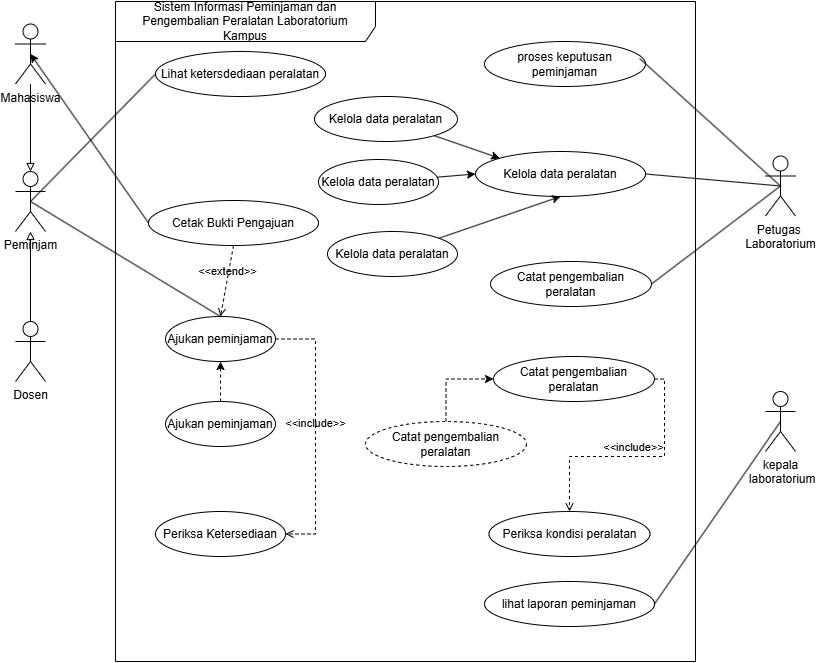

The diagram above was exported from draw.io. Its source (the exported page's mxGraphModel, read from the mxfile embedded in the PNG):
<mxGraphModel dx="1152" dy="1375" grid="1" gridSize="10" guides="1" tooltips="1" connect="1" arrows="1" fold="1" page="1" pageScale="1" pageWidth="850" pageHeight="1100" math="0" shadow="0">
  <root>
    <mxCell id="0" />
    <mxCell id="1" parent="0" />
    <mxCell id="uExl2LJy9wLlgp8drRSI-1" parent="1" style="shape=umlFrame;whiteSpace=wrap;html=1;pointerEvents=0;recursiveResize=0;container=1;collapsible=0;width=260;height=40;" value="Sistem Informasi Peminjaman dan Pengembalian Peralatan Laboratorium &lt;br/&gt;Kampus" vertex="1">
      <mxGeometry height="660" width="580" x="150" y="80" as="geometry" />
    </mxCell>
    <mxCell id="uExl2LJy9wLlgp8drRSI-5" parent="uExl2LJy9wLlgp8drRSI-1" style="ellipse;html=1;whiteSpace=wrap;" value="Lihat ketersdediaan peralatan" vertex="1">
      <mxGeometry height="45" width="170" x="40" y="50" as="geometry" />
    </mxCell>
    <mxCell id="uExl2LJy9wLlgp8drRSI-6" parent="uExl2LJy9wLlgp8drRSI-1" style="ellipse;html=1;whiteSpace=wrap;" value="Kelola data peralatan" vertex="1">
      <mxGeometry height="45" width="170" x="360" y="150" as="geometry" />
    </mxCell>
    <mxCell id="oEUoWsWKBwSxs3ky0-cO-1" parent="uExl2LJy9wLlgp8drRSI-1" style="ellipse;html=1;whiteSpace=wrap;fillColor=#FFFFFF;" value="Ajukan peminjaman" vertex="1">
      <mxGeometry height="45" width="110" x="50" y="315" as="geometry" />
    </mxCell>
    <mxCell id="oEUoWsWKBwSxs3ky0-cO-3" parent="uExl2LJy9wLlgp8drRSI-1" style="ellipse;html=1;whiteSpace=wrap;fillColor=#FFFFFF;" value="Catat pengembalian peralatan" vertex="1">
      <mxGeometry height="45" width="161" x="375" y="260" as="geometry" />
    </mxCell>
    <mxCell id="oEUoWsWKBwSxs3ky0-cO-4" parent="uExl2LJy9wLlgp8drRSI-1" style="ellipse;html=1;whiteSpace=wrap;" value="lihat laporan peminjaman" vertex="1">
      <mxGeometry height="45" width="170" x="369" y="580" as="geometry" />
    </mxCell>
    <mxCell id="oEUoWsWKBwSxs3ky0-cO-6" parent="uExl2LJy9wLlgp8drRSI-1" style="ellipse;html=1;whiteSpace=wrap;" value="proses keputusan peminjaman" vertex="1">
      <mxGeometry height="45" width="161" x="369" y="40" as="geometry" />
    </mxCell>
    <mxCell id="3O_7d9xSjWRs0wOXHb6Q-1" parent="uExl2LJy9wLlgp8drRSI-1" style="ellipse;html=1;whiteSpace=wrap;" value="Cetak Bukti Pengajuan" vertex="1">
      <mxGeometry height="45" width="170" x="33" y="199" as="geometry" />
    </mxCell>
    <mxCell id="3O_7d9xSjWRs0wOXHb6Q-13" edge="1" parent="uExl2LJy9wLlgp8drRSI-1" source="3O_7d9xSjWRs0wOXHb6Q-8" style="edgeStyle=orthogonalEdgeStyle;rounded=0;orthogonalLoop=1;jettySize=auto;html=1;dashed=1;" target="oEUoWsWKBwSxs3ky0-cO-1" value="">
      <mxGeometry relative="1" as="geometry" />
    </mxCell>
    <mxCell id="3O_7d9xSjWRs0wOXHb6Q-8" parent="uExl2LJy9wLlgp8drRSI-1" style="ellipse;html=1;whiteSpace=wrap;fillColor=#FFFFFF;" value="Ajukan peminjaman" vertex="1">
      <mxGeometry height="45" width="110" x="50" y="400" as="geometry" />
    </mxCell>
    <mxCell id="3O_7d9xSjWRs0wOXHb6Q-9" parent="uExl2LJy9wLlgp8drRSI-1" style="ellipse;html=1;whiteSpace=wrap;fillColor=#FFFFFF;" value="Periksa Ketersediaan" vertex="1">
      <mxGeometry height="45" width="130" x="40" y="510" as="geometry" />
    </mxCell>
    <mxCell id="3O_7d9xSjWRs0wOXHb6Q-16" edge="1" parent="uExl2LJy9wLlgp8drRSI-1" source="3O_7d9xSjWRs0wOXHb6Q-1" style="html=1;verticalAlign=bottom;labelBackgroundColor=none;endArrow=open;endFill=0;dashed=1;rounded=0;exitX=0.5;exitY=1;exitDx=0;exitDy=0;entryX=0.5;entryY=0;entryDx=0;entryDy=0;" target="oEUoWsWKBwSxs3ky0-cO-1" value="&amp;lt;&amp;lt;extend&amp;gt;&amp;gt;">
      <mxGeometry relative="1" width="160" as="geometry">
        <mxPoint x="160" y="280" as="sourcePoint" />
        <mxPoint x="320" y="280" as="targetPoint" />
      </mxGeometry>
    </mxCell>
    <mxCell id="3O_7d9xSjWRs0wOXHb6Q-17" edge="1" parent="uExl2LJy9wLlgp8drRSI-1" source="oEUoWsWKBwSxs3ky0-cO-1" style="html=1;verticalAlign=bottom;labelBackgroundColor=none;endArrow=open;endFill=0;dashed=1;rounded=0;exitX=1;exitY=0.5;exitDx=0;exitDy=0;entryX=1;entryY=0.5;entryDx=0;entryDy=0;edgeStyle=orthogonalEdgeStyle;" target="3O_7d9xSjWRs0wOXHb6Q-9" value="&amp;lt;&amp;lt;include&amp;gt;&amp;gt;">
      <mxGeometry relative="1" width="160" as="geometry">
        <Array as="points">
          <mxPoint x="200" y="337.5" />
          <mxPoint x="200" y="532.5" />
        </Array>
        <mxPoint x="160" y="280" as="sourcePoint" />
        <mxPoint x="320" y="280" as="targetPoint" />
      </mxGeometry>
    </mxCell>
    <mxCell id="3O_7d9xSjWRs0wOXHb6Q-24" edge="1" parent="uExl2LJy9wLlgp8drRSI-1" source="3O_7d9xSjWRs0wOXHb6Q-20" style="rounded=0;orthogonalLoop=1;jettySize=auto;html=1;entryX=0;entryY=0;entryDx=0;entryDy=0;" target="uExl2LJy9wLlgp8drRSI-6">
      <mxGeometry relative="1" as="geometry" />
    </mxCell>
    <mxCell id="3O_7d9xSjWRs0wOXHb6Q-20" parent="uExl2LJy9wLlgp8drRSI-1" style="ellipse;html=1;whiteSpace=wrap;" value="Kelola data peralatan" vertex="1">
      <mxGeometry height="45" width="143" x="199" y="95" as="geometry" />
    </mxCell>
    <mxCell id="3O_7d9xSjWRs0wOXHb6Q-25" edge="1" parent="uExl2LJy9wLlgp8drRSI-1" source="3O_7d9xSjWRs0wOXHb6Q-21" style="rounded=0;orthogonalLoop=1;jettySize=auto;html=1;entryX=0;entryY=0.5;entryDx=0;entryDy=0;" target="uExl2LJy9wLlgp8drRSI-6">
      <mxGeometry relative="1" as="geometry" />
    </mxCell>
    <mxCell id="3O_7d9xSjWRs0wOXHb6Q-21" parent="uExl2LJy9wLlgp8drRSI-1" style="ellipse;html=1;whiteSpace=wrap;" value="Kelola data peralatan" vertex="1">
      <mxGeometry height="45" width="120" x="203" y="158" as="geometry" />
    </mxCell>
    <mxCell id="3O_7d9xSjWRs0wOXHb6Q-27" edge="1" parent="uExl2LJy9wLlgp8drRSI-1" source="3O_7d9xSjWRs0wOXHb6Q-22" style="edgeStyle=none;rounded=0;orthogonalLoop=1;jettySize=auto;html=1;entryX=0.5;entryY=1;entryDx=0;entryDy=0;" target="uExl2LJy9wLlgp8drRSI-6">
      <mxGeometry relative="1" as="geometry" />
    </mxCell>
    <mxCell id="3O_7d9xSjWRs0wOXHb6Q-22" parent="uExl2LJy9wLlgp8drRSI-1" style="ellipse;html=1;whiteSpace=wrap;" value="Kelola data peralatan" vertex="1">
      <mxGeometry height="45" width="130" x="212" y="230" as="geometry" />
    </mxCell>
    <mxCell id="3O_7d9xSjWRs0wOXHb6Q-29" parent="uExl2LJy9wLlgp8drRSI-1" style="ellipse;html=1;whiteSpace=wrap;fillColor=#FFFFFF;" value="Catat pengembalian peralatan" vertex="1">
      <mxGeometry height="45" width="161" x="378" y="355" as="geometry" />
    </mxCell>
    <mxCell id="3O_7d9xSjWRs0wOXHb6Q-30" parent="uExl2LJy9wLlgp8drRSI-1" style="ellipse;html=1;whiteSpace=wrap;fillColor=#FFFFFF;" value="Periksa kondisi peralatan" vertex="1">
      <mxGeometry height="45" width="161" x="373.5" y="510" as="geometry" />
    </mxCell>
    <mxCell id="3O_7d9xSjWRs0wOXHb6Q-33" edge="1" parent="uExl2LJy9wLlgp8drRSI-1" source="3O_7d9xSjWRs0wOXHb6Q-29" style="html=1;verticalAlign=bottom;labelBackgroundColor=none;endArrow=open;endFill=0;dashed=1;rounded=0;entryX=0.5;entryY=0;entryDx=0;entryDy=0;edgeStyle=orthogonalEdgeStyle;exitX=1;exitY=0.5;exitDx=0;exitDy=0;" target="3O_7d9xSjWRs0wOXHb6Q-30" value="&amp;lt;&amp;lt;include&amp;gt;&amp;gt;">
      <mxGeometry relative="1" width="160" as="geometry">
        <mxPoint x="640" y="350" as="sourcePoint" />
        <mxPoint x="480" y="290" as="targetPoint" />
      </mxGeometry>
    </mxCell>
    <mxCell id="3O_7d9xSjWRs0wOXHb6Q-35" edge="1" parent="uExl2LJy9wLlgp8drRSI-1" source="3O_7d9xSjWRs0wOXHb6Q-34" style="edgeStyle=orthogonalEdgeStyle;rounded=0;orthogonalLoop=1;jettySize=auto;html=1;entryX=0;entryY=0.5;entryDx=0;entryDy=0;dashed=1;" target="3O_7d9xSjWRs0wOXHb6Q-29">
      <mxGeometry relative="1" as="geometry" />
    </mxCell>
    <mxCell id="3O_7d9xSjWRs0wOXHb6Q-34" parent="uExl2LJy9wLlgp8drRSI-1" style="ellipse;html=1;whiteSpace=wrap;fillColor=#FFFFFF;dashed=1;" value="Catat pengembalian peralatan" vertex="1">
      <mxGeometry height="45" width="161" x="250" y="420" as="geometry" />
    </mxCell>
    <mxCell id="uExl2LJy9wLlgp8drRSI-7" edge="1" parent="1" source="uExl2LJy9wLlgp8drRSI-2" style="rounded=0;orthogonalLoop=1;jettySize=auto;html=1;exitX=0.5;exitY=0.5;exitDx=0;exitDy=0;exitPerimeter=0;entryX=0;entryY=0.5;entryDx=0;entryDy=0;startArrow=none;startFill=0;endArrow=none;endFill=0;" target="uExl2LJy9wLlgp8drRSI-5">
      <mxGeometry relative="1" as="geometry" />
    </mxCell>
    <mxCell id="uExl2LJy9wLlgp8drRSI-2" parent="1" style="shape=umlActor;verticalLabelPosition=bottom;verticalAlign=top;html=1;" value="Peminjam&lt;div&gt;&lt;br&gt;&lt;/div&gt;" vertex="1">
      <mxGeometry height="60" width="30" x="50" y="250" as="geometry" />
    </mxCell>
    <mxCell id="uExl2LJy9wLlgp8drRSI-8" edge="1" parent="1" source="uExl2LJy9wLlgp8drRSI-3" style="rounded=0;orthogonalLoop=1;jettySize=auto;html=1;exitX=0.5;exitY=0.5;exitDx=0;exitDy=0;exitPerimeter=0;entryX=1;entryY=0.5;entryDx=0;entryDy=0;endArrow=none;endFill=0;" target="uExl2LJy9wLlgp8drRSI-6">
      <mxGeometry relative="1" as="geometry" />
    </mxCell>
    <mxCell id="uExl2LJy9wLlgp8drRSI-3" parent="1" style="shape=umlActor;verticalLabelPosition=bottom;verticalAlign=top;html=1;" value="Petugas&amp;nbsp;&lt;div&gt;Laboratorium&lt;div&gt;&lt;br&gt;&lt;/div&gt;&lt;/div&gt;" vertex="1">
      <mxGeometry height="60" width="30" x="800" y="234.5" as="geometry" />
    </mxCell>
    <mxCell id="oEUoWsWKBwSxs3ky0-cO-12" edge="1" parent="1" source="uExl2LJy9wLlgp8drRSI-3" style="rounded=0;orthogonalLoop=1;jettySize=auto;html=1;exitX=0.5;exitY=0.5;exitDx=0;exitDy=0;exitPerimeter=0;entryX=1;entryY=0.5;entryDx=0;entryDy=0;endArrow=none;endFill=0;" target="oEUoWsWKBwSxs3ky0-cO-3">
      <mxGeometry relative="1" as="geometry">
        <mxPoint x="685" y="275" as="sourcePoint" />
        <mxPoint x="520" y="275" as="targetPoint" />
      </mxGeometry>
    </mxCell>
    <mxCell id="oEUoWsWKBwSxs3ky0-cO-13" edge="1" parent="1" source="uExl2LJy9wLlgp8drRSI-3" style="rounded=0;orthogonalLoop=1;jettySize=auto;html=1;exitX=0.5;exitY=0.5;exitDx=0;exitDy=0;exitPerimeter=0;endArrow=none;endFill=0;entryX=0.964;entryY=0.378;entryDx=0;entryDy=0;entryPerimeter=0;" target="oEUoWsWKBwSxs3ky0-cO-6">
      <mxGeometry relative="1" as="geometry">
        <mxPoint x="685" y="275" as="sourcePoint" />
        <mxPoint x="520" y="343" as="targetPoint" />
      </mxGeometry>
    </mxCell>
    <mxCell id="oEUoWsWKBwSxs3ky0-cO-15" parent="1" style="shape=umlActor;verticalLabelPosition=bottom;verticalAlign=top;html=1;" value="&lt;div&gt;&lt;div&gt;kepala&lt;/div&gt;&lt;div&gt;&amp;nbsp;laboratorium&lt;/div&gt;&lt;/div&gt;&lt;div&gt;&lt;br&gt;&lt;/div&gt;" vertex="1">
      <mxGeometry height="60" width="30" x="800" y="470" as="geometry" />
    </mxCell>
    <mxCell id="oEUoWsWKBwSxs3ky0-cO-16" edge="1" parent="1" source="oEUoWsWKBwSxs3ky0-cO-15" style="rounded=0;orthogonalLoop=1;jettySize=auto;html=1;exitX=0.5;exitY=0.5;exitDx=0;exitDy=0;exitPerimeter=0;endArrow=none;endFill=0;entryX=1;entryY=0.5;entryDx=0;entryDy=0;" target="oEUoWsWKBwSxs3ky0-cO-4">
      <mxGeometry relative="1" as="geometry">
        <mxPoint x="685" y="275" as="sourcePoint" />
        <mxPoint x="516" y="412" as="targetPoint" />
      </mxGeometry>
    </mxCell>
    <mxCell id="3O_7d9xSjWRs0wOXHb6Q-10" edge="1" parent="1" source="3O_7d9xSjWRs0wOXHb6Q-4" style="edgeStyle=orthogonalEdgeStyle;rounded=0;orthogonalLoop=1;jettySize=auto;html=1;endArrow=block;endFill=0;" target="uExl2LJy9wLlgp8drRSI-2" value="">
      <mxGeometry relative="1" as="geometry" />
    </mxCell>
    <mxCell id="3O_7d9xSjWRs0wOXHb6Q-4" parent="1" style="shape=umlActor;verticalLabelPosition=bottom;verticalAlign=top;html=1;" value="&lt;div&gt;Mahasiswa&lt;/div&gt;&lt;div&gt;&lt;br&gt;&lt;/div&gt;" vertex="1">
      <mxGeometry height="60" width="30" x="50" y="102.5" as="geometry" />
    </mxCell>
    <mxCell id="3O_7d9xSjWRs0wOXHb6Q-5" edge="1" parent="1" source="3O_7d9xSjWRs0wOXHb6Q-4" style="rounded=0;orthogonalLoop=1;jettySize=auto;html=1;exitX=0.5;exitY=0.5;exitDx=0;exitDy=0;exitPerimeter=0;entryX=0;entryY=0.5;entryDx=0;entryDy=0;startArrow=classic;startFill=1;endArrow=none;endFill=0;" target="3O_7d9xSjWRs0wOXHb6Q-1">
      <mxGeometry relative="1" as="geometry">
        <mxPoint x="100" y="347" as="sourcePoint" />
        <mxPoint x="225" y="200" as="targetPoint" />
      </mxGeometry>
    </mxCell>
    <mxCell id="3O_7d9xSjWRs0wOXHb6Q-11" edge="1" parent="1" source="3O_7d9xSjWRs0wOXHb6Q-6" style="edgeStyle=orthogonalEdgeStyle;rounded=0;orthogonalLoop=1;jettySize=auto;html=1;endArrow=block;endFill=0;" target="uExl2LJy9wLlgp8drRSI-2" value="">
      <mxGeometry relative="1" as="geometry" />
    </mxCell>
    <mxCell id="3O_7d9xSjWRs0wOXHb6Q-6" parent="1" style="shape=umlActor;verticalLabelPosition=bottom;verticalAlign=top;html=1;" value="Dosen" vertex="1">
      <mxGeometry height="60" width="30" x="50" y="400" as="geometry" />
    </mxCell>
    <mxCell id="3O_7d9xSjWRs0wOXHb6Q-7" edge="1" parent="1" source="uExl2LJy9wLlgp8drRSI-2" style="rounded=0;orthogonalLoop=1;jettySize=auto;html=1;exitX=0.5;exitY=0.5;exitDx=0;exitDy=0;exitPerimeter=0;entryX=0.5;entryY=0;entryDx=0;entryDy=0;startArrow=none;startFill=0;endArrow=none;endFill=0;" target="oEUoWsWKBwSxs3ky0-cO-1">
      <mxGeometry relative="1" as="geometry">
        <mxPoint x="110" y="357" as="sourcePoint" />
        <mxPoint x="235" y="210" as="targetPoint" />
      </mxGeometry>
    </mxCell>
  </root>
</mxGraphModel>